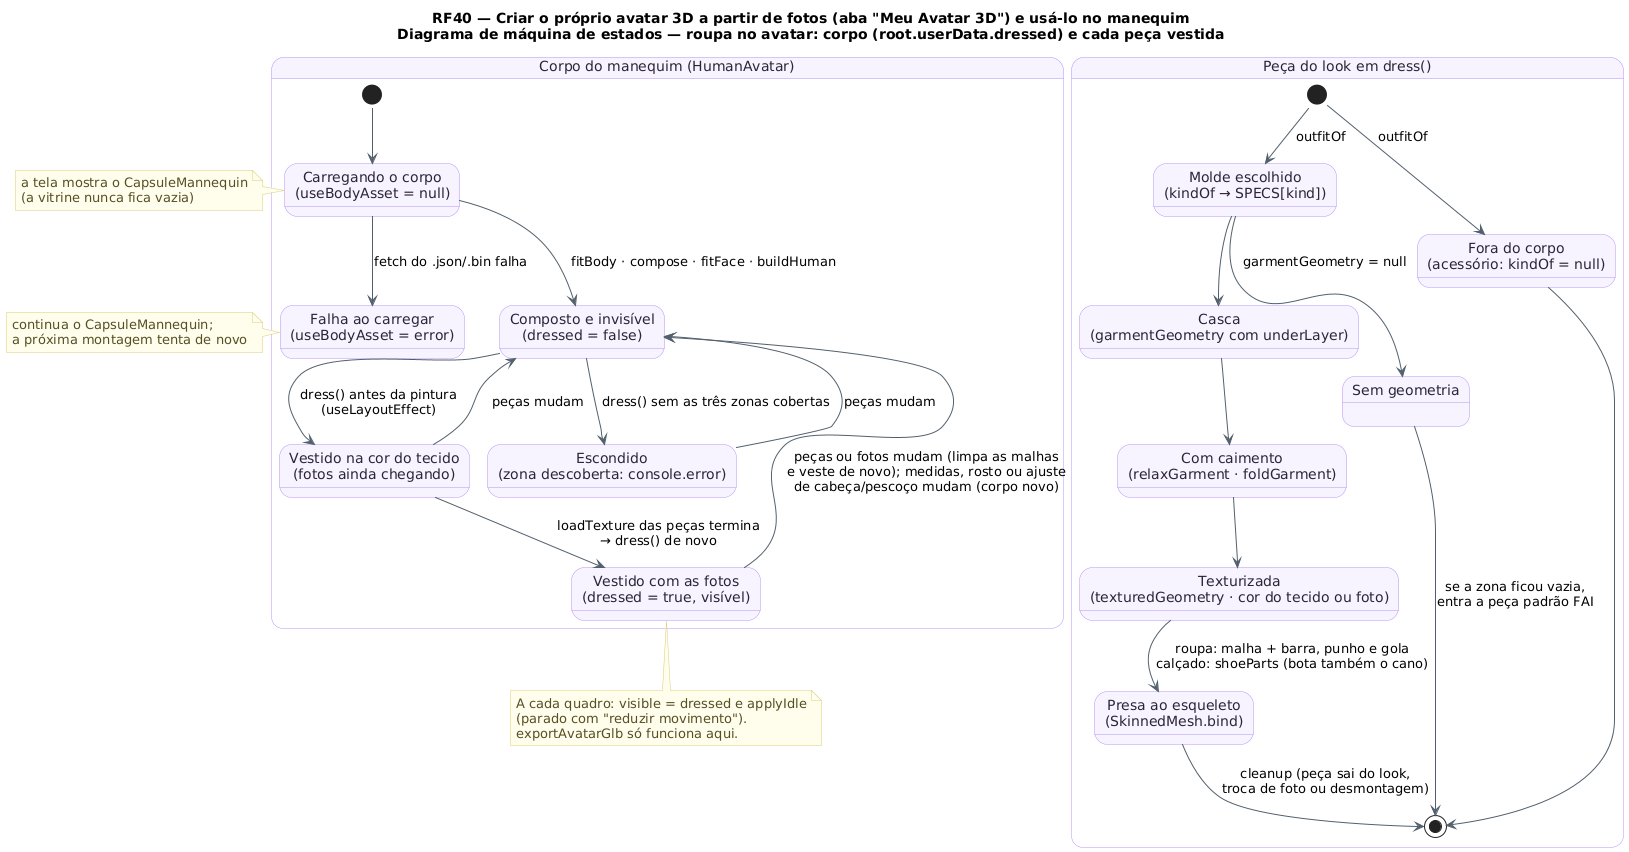

The diagram above was rendered by PlantUML. Its source (embedded in the PNG):
@startuml RF40_Roupa_Estados
!pragma layout smetana
title RF40 — Criar o próprio avatar 3D a partir de fotos (aba "Meu Avatar 3D") e usá-lo no manequim\nDiagrama de máquina de estados — roupa no avatar: corpo (root.userData.dressed) e cada peça vestida
!pragma layout smetana
skinparam backgroundColor #FFFFFF
skinparam state {
  BackgroundColor #F8F4FF
  BorderColor #B695F5
  FontColor #2D2438
  ArrowColor #52606D
}
skinparam note {
  BackgroundColor #FFFDEB
  BorderColor #D8CE78
  FontColor #554F24
}

state "Corpo do manequim (HumanAvatar)" as Corpo {
  state "Carregando o corpo\n(useBodyAsset = null)" as Carregando
  state "Falha ao carregar\n(useBodyAsset = error)" as Falha
  state "Composto e invisível\n(dressed = false)" as Composto
  state "Vestido na cor do tecido\n(fotos ainda chegando)" as Cor
  state "Vestido com as fotos\n(dressed = true, visível)" as Foto
  state "Escondido\n(zona descoberta: console.error)" as Escondido
  [*] --> Carregando
  Carregando --> Falha : fetch do .json/.bin falha
  Carregando --> Composto : fitBody · compose · fitFace · buildHuman
  Composto --> Cor : dress() antes da pintura\n(useLayoutEffect)
  Composto --> Escondido : dress() sem as três zonas cobertas
  Cor --> Foto : loadTexture das peças termina\n→ dress() de novo
  Foto --> Composto : peças ou fotos mudam (limpa as malhas\ne veste de novo); medidas, rosto ou ajuste\nde cabeça/pescoço mudam (corpo novo)
  Cor --> Composto : peças mudam
  Escondido --> Composto : peças mudam
}
note right of Carregando : a tela mostra o CapsuleMannequin\n(a vitrine nunca fica vazia)
note right of Falha : continua o CapsuleMannequin;\na próxima montagem tenta de novo
note bottom of Foto
  A cada quadro: visible = dressed e applyIdle
  (parado com "reduzir movimento").
  exportAvatarGlb só funciona aqui.
end note

state "Peça do look em dress()" as Peca {
  state "Molde escolhido\n(kindOf → SPECS[kind])" as Molde
  state "Fora do corpo\n(acessório: kindOf = null)" as Acessorio
  state "Casca\n(garmentGeometry com underLayer)" as Casca
  state "Sem geometria" as SemGeo
  state "Com caimento\n(relaxGarment · foldGarment)" as Caimento
  state "Texturizada\n(texturedGeometry · cor do tecido ou foto)" as Textura
  state "Presa ao esqueleto\n(SkinnedMesh.bind)" as Presa
  [*] --> Molde : outfitOf
  [*] --> Acessorio : outfitOf
  Molde --> Casca
  Molde --> SemGeo : garmentGeometry = null
  Casca --> Caimento
  Caimento --> Textura
  Textura --> Presa : roupa: malha + barra, punho e gola\ncalçado: shoeParts (bota também o cano)
  Presa --> [*] : cleanup (peça sai do look,\ntroca de foto ou desmontagem)
  SemGeo --> [*] : se a zona ficou vazia,\nentra a peça padrão FAI
  Acessorio --> [*]
}
@enduml